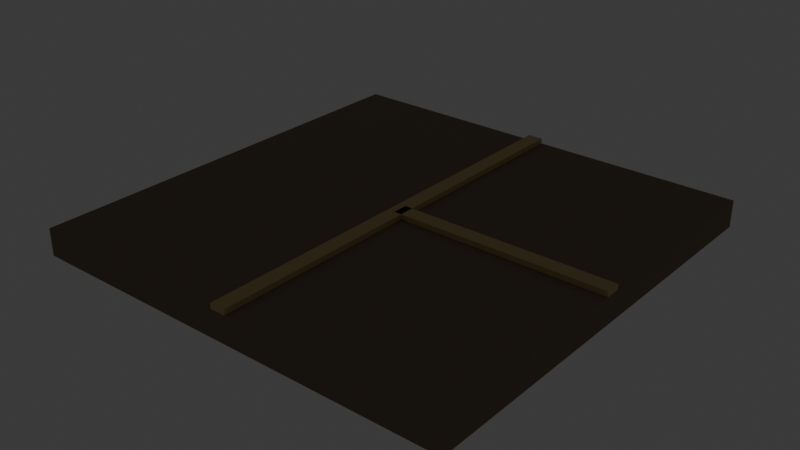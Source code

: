 # Source: source.blend  (saved by Blender 5.2.44; exported with 4.5.12 LTS)
import bpy
from mathutils import Matrix  # noqa: F401  (used for matrix-valued properties, if any)

bpy.ops.wm.read_factory_settings(use_empty=True)
scene = bpy.context.scene
scene.name = 'Scene'

# ---- collections
col_collection = bpy.data.collections.new('Collection'); scene.collection.children.link(col_collection)
col_terrain_grass_flat = bpy.data.collections.new('terrain-grass-flat'); scene.collection.children.link(col_terrain_grass_flat)
col_terrain_grass_block = bpy.data.collections.new('terrain-grass-block'); scene.collection.children.link(col_terrain_grass_block)
col_terrain_grass_edge = bpy.data.collections.new('terrain-grass-edge'); scene.collection.children.link(col_terrain_grass_edge)
col_terrain_grass_outer_corner = bpy.data.collections.new('terrain-grass-outer-corner'); scene.collection.children.link(col_terrain_grass_outer_corner)
col_terrain_grass_inner_corner = bpy.data.collections.new('terrain-grass-inner-corner'); scene.collection.children.link(col_terrain_grass_inner_corner)
col_terrain_grass_slope = bpy.data.collections.new('terrain-grass-slope'); scene.collection.children.link(col_terrain_grass_slope)
col_terrain_grass_stairs = bpy.data.collections.new('terrain-grass-stairs'); scene.collection.children.link(col_terrain_grass_stairs)
col_terrain_grass_pillar = bpy.data.collections.new('terrain-grass-pillar'); scene.collection.children.link(col_terrain_grass_pillar)
col_terrain_soil_flat = bpy.data.collections.new('terrain-soil-flat'); scene.collection.children.link(col_terrain_soil_flat)
col_terrain_soil_block = bpy.data.collections.new('terrain-soil-block'); scene.collection.children.link(col_terrain_soil_block)
col_terrain_soil_edge = bpy.data.collections.new('terrain-soil-edge'); scene.collection.children.link(col_terrain_soil_edge)
col_terrain_soil_outer_corner = bpy.data.collections.new('terrain-soil-outer-corner'); scene.collection.children.link(col_terrain_soil_outer_corner)
col_terrain_soil_inner_corner = bpy.data.collections.new('terrain-soil-inner-corner'); scene.collection.children.link(col_terrain_soil_inner_corner)
col_terrain_soil_slope = bpy.data.collections.new('terrain-soil-slope'); scene.collection.children.link(col_terrain_soil_slope)
col_terrain_soil_stairs = bpy.data.collections.new('terrain-soil-stairs'); scene.collection.children.link(col_terrain_soil_stairs)
col_terrain_soil_pillar = bpy.data.collections.new('terrain-soil-pillar'); scene.collection.children.link(col_terrain_soil_pillar)
col_terrain_sand_flat = bpy.data.collections.new('terrain-sand-flat'); scene.collection.children.link(col_terrain_sand_flat)
col_terrain_sand_block = bpy.data.collections.new('terrain-sand-block'); scene.collection.children.link(col_terrain_sand_block)
col_terrain_sand_edge = bpy.data.collections.new('terrain-sand-edge'); scene.collection.children.link(col_terrain_sand_edge)
col_terrain_sand_outer_corner = bpy.data.collections.new('terrain-sand-outer-corner'); scene.collection.children.link(col_terrain_sand_outer_corner)
col_terrain_sand_inner_corner = bpy.data.collections.new('terrain-sand-inner-corner'); scene.collection.children.link(col_terrain_sand_inner_corner)
col_terrain_sand_slope = bpy.data.collections.new('terrain-sand-slope'); scene.collection.children.link(col_terrain_sand_slope)
col_terrain_sand_stairs = bpy.data.collections.new('terrain-sand-stairs'); scene.collection.children.link(col_terrain_sand_stairs)
col_terrain_sand_pillar = bpy.data.collections.new('terrain-sand-pillar'); scene.collection.children.link(col_terrain_sand_pillar)
col_terrain_rock_flat = bpy.data.collections.new('terrain-rock-flat'); scene.collection.children.link(col_terrain_rock_flat)
col_terrain_rock_block = bpy.data.collections.new('terrain-rock-block'); scene.collection.children.link(col_terrain_rock_block)
col_terrain_rock_edge = bpy.data.collections.new('terrain-rock-edge'); scene.collection.children.link(col_terrain_rock_edge)
col_terrain_rock_outer_corner = bpy.data.collections.new('terrain-rock-outer-corner'); scene.collection.children.link(col_terrain_rock_outer_corner)
col_terrain_rock_inner_corner = bpy.data.collections.new('terrain-rock-inner-corner'); scene.collection.children.link(col_terrain_rock_inner_corner)
col_terrain_rock_slope = bpy.data.collections.new('terrain-rock-slope'); scene.collection.children.link(col_terrain_rock_slope)
col_terrain_rock_stairs = bpy.data.collections.new('terrain-rock-stairs'); scene.collection.children.link(col_terrain_rock_stairs)
col_terrain_rock_pillar = bpy.data.collections.new('terrain-rock-pillar'); scene.collection.children.link(col_terrain_rock_pillar)
col_terrain_snow_flat = bpy.data.collections.new('terrain-snow-flat'); scene.collection.children.link(col_terrain_snow_flat)
col_terrain_snow_block = bpy.data.collections.new('terrain-snow-block'); scene.collection.children.link(col_terrain_snow_block)
col_terrain_snow_edge = bpy.data.collections.new('terrain-snow-edge'); scene.collection.children.link(col_terrain_snow_edge)
col_terrain_snow_outer_corner = bpy.data.collections.new('terrain-snow-outer-corner'); scene.collection.children.link(col_terrain_snow_outer_corner)
col_terrain_snow_inner_corner = bpy.data.collections.new('terrain-snow-inner-corner'); scene.collection.children.link(col_terrain_snow_inner_corner)
col_terrain_snow_slope = bpy.data.collections.new('terrain-snow-slope'); scene.collection.children.link(col_terrain_snow_slope)
col_terrain_snow_stairs = bpy.data.collections.new('terrain-snow-stairs'); scene.collection.children.link(col_terrain_snow_stairs)
col_terrain_snow_pillar = bpy.data.collections.new('terrain-snow-pillar'); scene.collection.children.link(col_terrain_snow_pillar)
col_terrain_metal_flat = bpy.data.collections.new('terrain-metal-flat'); scene.collection.children.link(col_terrain_metal_flat)
col_terrain_metal_block = bpy.data.collections.new('terrain-metal-block'); scene.collection.children.link(col_terrain_metal_block)
col_terrain_metal_edge = bpy.data.collections.new('terrain-metal-edge'); scene.collection.children.link(col_terrain_metal_edge)
col_terrain_metal_outer_corner = bpy.data.collections.new('terrain-metal-outer-corner'); scene.collection.children.link(col_terrain_metal_outer_corner)
col_terrain_metal_inner_corner = bpy.data.collections.new('terrain-metal-inner-corner'); scene.collection.children.link(col_terrain_metal_inner_corner)
col_terrain_metal_slope = bpy.data.collections.new('terrain-metal-slope'); scene.collection.children.link(col_terrain_metal_slope)
col_terrain_metal_stairs = bpy.data.collections.new('terrain-metal-stairs'); scene.collection.children.link(col_terrain_metal_stairs)
col_terrain_metal_pillar = bpy.data.collections.new('terrain-metal-pillar'); scene.collection.children.link(col_terrain_metal_pillar)
col_terrain_water_deep = bpy.data.collections.new('terrain-water-deep'); scene.collection.children.link(col_terrain_water_deep)
col_terrain_water_shallow = bpy.data.collections.new('terrain-water-shallow'); scene.collection.children.link(col_terrain_water_shallow)
col_terrain_water_shore = bpy.data.collections.new('terrain-water-shore'); scene.collection.children.link(col_terrain_water_shore)
col_terrain_water_corner = bpy.data.collections.new('terrain-water-corner'); scene.collection.children.link(col_terrain_water_corner)
col_terrain_water_inlet = bpy.data.collections.new('terrain-water-inlet'); scene.collection.children.link(col_terrain_water_inlet)
col_terrain_river_straight = bpy.data.collections.new('terrain-river-straight'); scene.collection.children.link(col_terrain_river_straight)
col_terrain_river_bend = bpy.data.collections.new('terrain-river-bend'); scene.collection.children.link(col_terrain_river_bend)
col_terrain_river_fork = bpy.data.collections.new('terrain-river-fork'); scene.collection.children.link(col_terrain_river_fork)
col_terrain_canal_straight = bpy.data.collections.new('terrain-canal-straight'); scene.collection.children.link(col_terrain_canal_straight)
col_terrain_canal_lock = bpy.data.collections.new('terrain-canal-lock'); scene.collection.children.link(col_terrain_canal_lock)
col_terrain_waterfall = bpy.data.collections.new('terrain-waterfall'); scene.collection.children.link(col_terrain_waterfall)
col_terrain_lava_flat = bpy.data.collections.new('terrain-lava-flat'); scene.collection.children.link(col_terrain_lava_flat)
col_terrain_lava_edge = bpy.data.collections.new('terrain-lava-edge'); scene.collection.children.link(col_terrain_lava_edge)
col_terrain_path_straight = bpy.data.collections.new('terrain-path-straight'); scene.collection.children.link(col_terrain_path_straight)
col_terrain_path_corner = bpy.data.collections.new('terrain-path-corner'); scene.collection.children.link(col_terrain_path_corner)
col_terrain_path_t_junction = bpy.data.collections.new('terrain-path-t-junction'); scene.collection.children.link(col_terrain_path_t_junction)

# ---- materials (node trees are filled in below, after node groups)
mat_poly_surface = bpy.data.materials.new('poly.surface')
mat_poly_metal = bpy.data.materials.new('poly.metal')
mat_poly_glass = bpy.data.materials.new('poly.glass')
mat_poly_light = bpy.data.materials.new('poly.light')

# ---- material node trees
mat_poly_surface.use_nodes = True; mat_poly_surface.node_tree.nodes.clear()
_N = mat_poly_surface.node_tree.nodes; _L = mat_poly_surface.node_tree.links
n0 = _N.new('ShaderNodeBsdfPrincipled'); n0.name = 'Principled BSDF'; n0.location = (-200, 100)
n0.inputs[2].default_value = 0.8
n0.inputs[10].default_value = 0.005
n1 = _N.new('ShaderNodeOutputMaterial'); n1.name = 'Material Output'; n1.location = (200, 100)
n2 = _N.new('ShaderNodeVertexColor'); n2.name = 'Palette'; n2.location = (0, 0)
n2.layer_name = 'Color'
_L.new(n0.outputs[0], n1.inputs[0])
_L.new(n2.outputs[0], n0.inputs[0])
n1.is_active_output = True
mat_poly_metal.use_nodes = True; mat_poly_metal.node_tree.nodes.clear()
_N = mat_poly_metal.node_tree.nodes; _L = mat_poly_metal.node_tree.links
n0 = _N.new('ShaderNodeBsdfPrincipled'); n0.name = 'Principled BSDF'; n0.location = (-200, 100)
n0.inputs[1].default_value = 0.5
n0.inputs[2].default_value = 0.4
n0.inputs[10].default_value = 0.005
n1 = _N.new('ShaderNodeOutputMaterial'); n1.name = 'Material Output'; n1.location = (200, 100)
n2 = _N.new('ShaderNodeVertexColor'); n2.name = 'Palette'; n2.location = (0, 0)
n2.layer_name = 'Color'
_L.new(n0.outputs[0], n1.inputs[0])
_L.new(n2.outputs[0], n0.inputs[0])
n1.is_active_output = True
mat_poly_glass.use_nodes = True; mat_poly_glass.node_tree.nodes.clear()
_N = mat_poly_glass.node_tree.nodes; _L = mat_poly_glass.node_tree.links
n0 = _N.new('ShaderNodeBsdfPrincipled'); n0.name = 'Principled BSDF'; n0.location = (-200, 100)
n0.inputs[1].default_value = 0.25
n0.inputs[2].default_value = 0.22
n0.inputs[10].default_value = 0.005
n1 = _N.new('ShaderNodeOutputMaterial'); n1.name = 'Material Output'; n1.location = (200, 100)
n2 = _N.new('ShaderNodeVertexColor'); n2.name = 'Palette'; n2.location = (0, 0)
n2.layer_name = 'Color'
_L.new(n0.outputs[0], n1.inputs[0])
_L.new(n2.outputs[0], n0.inputs[0])
n1.is_active_output = True
mat_poly_light.use_nodes = True; mat_poly_light.node_tree.nodes.clear()
_N = mat_poly_light.node_tree.nodes; _L = mat_poly_light.node_tree.links
n0 = _N.new('ShaderNodeBsdfPrincipled'); n0.name = 'Principled BSDF'; n0.location = (-200, 100)
n0.inputs[10].default_value = 0.005
n0.inputs[28].default_value = 1.5
n1 = _N.new('ShaderNodeOutputMaterial'); n1.name = 'Material Output'; n1.location = (200, 100)
n2 = _N.new('ShaderNodeVertexColor'); n2.name = 'Palette'; n2.location = (0, 0)
n2.layer_name = 'Color'
_L.new(n0.outputs[0], n1.inputs[0])
_L.new(n2.outputs[0], n0.inputs[0])
_L.new(n2.outputs[0], n0.inputs[27])
n1.is_active_output = True

# ---- world
world_world = bpy.data.worlds.new('World'); scene.world = world_world
world_world.use_nodes = True; world_world.node_tree.nodes.clear()
_N = world_world.node_tree.nodes; _L = world_world.node_tree.links
n0 = _N.new('ShaderNodeOutputWorld'); n0.name = 'World Output'; n0.location = (200, 100)
n1 = _N.new('ShaderNodeBackground'); n1.name = 'Background'; n1.location = (-200, 100)
n1.inputs[0].default_value = (0.05088, 0.05088, 0.05088, 1.0)
_L.new(n1.outputs[0], n0.inputs[0])
n0.is_active_output = True
world_world.color = (0.05088, 0.05088, 0.05088)
world_world.sun_shadow_jitter_overblur = 0.0

# ---- meshes
me_terrain_path_t_junction__body = bpy.data.meshes.new('terrain-path-t-junction__body')
me_terrain_path_t_junction__body.from_pydata([(-1.0, 1.0, -0.125), (-1.0, -1.0, -0.125), (-1.0, 1.0, 0.0), (-1.0, -1.0, 0.0), (1.0, 1.0, -0.125), (1.0, -1.0, -0.125), (1.0, 1.0, 0.0), (1.0, -1.0, 0.0), (-0.035, 1.0, 0.0), (-0.035, -1.0, 0.0), (-0.035, 1.0, 0.024), (-0.035, -1.0, 0.024), (0.035, 1.0, 0.0), (0.035, -1.0, 0.0), (0.035, 1.0, 0.024), (0.035, -1.0, 0.024), (0.0, 0.035, 0.0), (0.0, -0.035, 0.0), (0.0, 0.035, 0.024), (0.0, -0.035, 0.024), (1.0, 0.035, 0.0), (1.0, -0.035, 0.0), (1.0, 0.035, 0.024), (1.0, -0.035, 0.024)], [], [(0, 1, 3, 2), (2, 3, 7, 6), (6, 7, 5, 4), (4, 5, 1, 0), (2, 6, 4, 0), (7, 3, 1, 5), (8, 9, 11, 10), (10, 11, 15, 14), (14, 15, 13, 12), (12, 13, 9, 8), (10, 14, 12, 8), (15, 11, 9, 13), (16, 17, 19, 18), (18, 19, 23, 22), (22, 23, 21, 20), (20, 21, 17, 16), (18, 22, 20, 16), (23, 19, 17, 21)])
_ca = me_terrain_path_t_junction__body.color_attributes.new('Color', 'FLOAT_COLOR', 'CORNER')
_ca.data.foreach_set('color', [0.2232, 0.1651, 0.107, 1.0, 0.2232, 0.1651, 0.107, 1.0, 0.2232, 0.1651, 0.107, 1.0, 0.2232, 0.1651, 0.107, 1.0, 0.2232, 0.1651, 0.107, 1.0, 0.2232, 0.1651, 0.107, 1.0, 0.2232, 0.1651, 0.107, 1.0, 0.2232, 0.1651, 0.107, 1.0, 0.2232, 0.1651, 0.107, 1.0, 0.2232, 0.1651, 0.107, 1.0, 0.2232, 0.1651, 0.107, 1.0, 0.2232, 0.1651, 0.107, 1.0, 0.2232, 0.1651, 0.107, 1.0, 0.2232, 0.1651, 0.107, 1.0, 0.2232, 0.1651, 0.107, 1.0, 0.2232, 0.1651, 0.107, 1.0, 0.2232, 0.1651, 0.107, 1.0, 0.2232, 0.1651, 0.107, 1.0, 0.2232, 0.1651, 0.107, 1.0, 0.2232, 0.1651, 0.107, 1.0, 0.2232, 0.1651, 0.107, 1.0, 0.2232, 0.1651, 0.107, 1.0, 0.2232, 0.1651, 0.107, 1.0, 0.2232, 0.1651, 0.107, 1.0, 0.5972, 0.4342, 0.1946, 1.0, 0.5972, 0.4342, 0.1946, 1.0, 0.5972, 0.4342, 0.1946, 1.0, 0.5972, 0.4342, 0.1946, 1.0, 0.5972, 0.4342, 0.1946, 1.0, 0.5972, 0.4342, 0.1946, 1.0, 0.5972, 0.4342, 0.1946, 1.0, 0.5972, 0.4342, 0.1946, 1.0, 0.5972, 0.4342, 0.1946, 1.0, 0.5972, 0.4342, 0.1946, 1.0, 0.5972, 0.4342, 0.1946, 1.0, 0.5972, 0.4342, 0.1946, 1.0, 0.5972, 0.4342, 0.1946, 1.0, 0.5972, 0.4342, 0.1946, 1.0, 0.5972, 0.4342, 0.1946, 1.0, 0.5972, 0.4342, 0.1946, 1.0, 0.5972, 0.4342, 0.1946, 1.0, 0.5972, 0.4342, 0.1946, 1.0, 0.5972, 0.4342, 0.1946, 1.0, 0.5972, 0.4342, 0.1946, 1.0, 0.5972, 0.4342, 0.1946, 1.0, 0.5972, 0.4342, 0.1946, 1.0, 0.5972, 0.4342, 0.1946, 1.0, 0.5972, 0.4342, 0.1946, 1.0, 0.5972, 0.4342, 0.1946, 1.0, 0.5972, 0.4342, 0.1946, 1.0, 0.5972, 0.4342, 0.1946, 1.0, 0.5972, 0.4342, 0.1946, 1.0, 0.5972, 0.4342, 0.1946, 1.0, 0.5972, 0.4342, 0.1946, 1.0, 0.5972, 0.4342, 0.1946, 1.0, 0.5972, 0.4342, 0.1946, 1.0, 0.5972, 0.4342, 0.1946, 1.0, 0.5972, 0.4342, 0.1946, 1.0, 0.5972, 0.4342, 0.1946, 1.0, 0.5972, 0.4342, 0.1946, 1.0, 0.5972, 0.4342, 0.1946, 1.0, 0.5972, 0.4342, 0.1946, 1.0, 0.5972, 0.4342, 0.1946, 1.0, 0.5972, 0.4342, 0.1946, 1.0, 0.5972, 0.4342, 0.1946, 1.0, 0.5972, 0.4342, 0.1946, 1.0, 0.5972, 0.4342, 0.1946, 1.0, 0.5972, 0.4342, 0.1946, 1.0, 0.5972, 0.4342, 0.1946, 1.0, 0.5972, 0.4342, 0.1946, 1.0, 0.5972, 0.4342, 0.1946, 1.0, 0.5972, 0.4342, 0.1946, 1.0])
me_terrain_path_t_junction__body.materials.append(mat_poly_surface)
me_terrain_path_t_junction__body.materials.append(mat_poly_metal)
me_terrain_path_t_junction__body.materials.append(mat_poly_glass)
me_terrain_path_t_junction__body.materials.append(mat_poly_light)
me_terrain_path_t_junction__body.update()

# ---- objects
ob_terrain_path_t_junction = bpy.data.objects.new('terrain-path-t-junction', None)
ob_terrain_path_t_junction__body = bpy.data.objects.new('terrain-path-t-junction__body', me_terrain_path_t_junction__body)

# ---- transforms, parenting, visibility, modifiers, constraints
ob_terrain_path_t_junction.location = (0.0, 0.0, 0.0)
ob_terrain_path_t_junction__body.parent = ob_terrain_path_t_junction
ob_terrain_path_t_junction__body.location = (0.0, 0.0, 0.0)

# ---- collection membership
col_terrain_path_t_junction.objects.link(ob_terrain_path_t_junction)
col_terrain_path_t_junction.objects.link(ob_terrain_path_t_junction__body)

# ---- scene / render settings (as saved in the file)
scene.frame_start = 1; scene.frame_end = 250; scene.frame_set(1)
scene.render.engine = 'BLENDER_EEVEE_NEXT'
scene.render.fps = 30
scene.render.bake_bias = 0.0
scene.render.bake_samples = 0
scene.render.compositor_device = 'GPU'
scene.eevee.use_volume_custom_range = False
scene.eevee.fast_gi_thickness_near = 0.1
scene.eevee.fast_gi_thickness_far = 0.0
scene.eevee.ray_tracing_options.screen_trace_thickness = 0.1
bpy.context.view_layer.update()

# ---- added for rendering (the .blend has no active camera): camera
cam_auto = bpy.data.cameras.new('AutoCamera')
cam_auto.lens = 50.0
cam_auto.sensor_width = 36.0
cam_auto.clip_end = 1000.0
ob_auto_camera = bpy.data.objects.new('AutoCamera', cam_auto)
scene.collection.objects.link(ob_auto_camera)
ob_auto_camera.location = (2.62056, -3.14467, 2.04595)
ob_auto_camera.rotation_euler = (1.09748, -7.21219e-08, 0.694738)
scene.camera = ob_auto_camera
bpy.context.view_layer.update()
